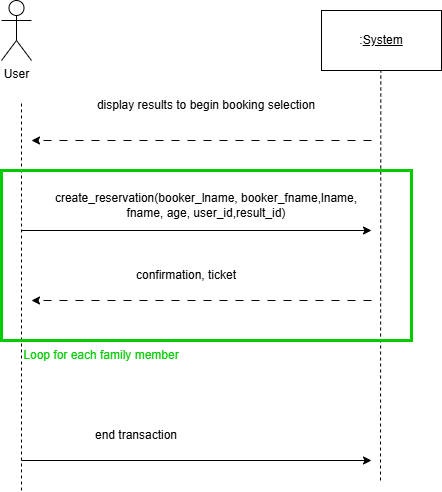

The diagram above was exported from draw.io. Its source (the exported page's mxGraphModel, read from the mxfile embedded in the PNG):
<mxGraphModel dx="1065" dy="720" grid="1" gridSize="10" guides="1" tooltips="1" connect="1" arrows="1" fold="1" page="1" pageScale="1" pageWidth="850" pageHeight="1100" math="0" shadow="0">
  <root>
    <mxCell id="0" />
    <mxCell id="1" parent="0" />
    <mxCell id="yCJXauWR35vqx05SwGVj-1" value="User" style="shape=umlActor;verticalLabelPosition=bottom;verticalAlign=top;html=1;outlineConnect=0;" vertex="1" parent="1">
      <mxGeometry x="150" y="80" width="30" height="60" as="geometry" />
    </mxCell>
    <mxCell id="yCJXauWR35vqx05SwGVj-2" value="" style="endArrow=none;dashed=1;html=1;rounded=0;" edge="1" parent="1">
      <mxGeometry width="50" height="50" relative="1" as="geometry">
        <mxPoint x="170" y="570" as="sourcePoint" />
        <mxPoint x="170" y="180" as="targetPoint" />
      </mxGeometry>
    </mxCell>
    <mxCell id="yCJXauWR35vqx05SwGVj-3" value=":&lt;u&gt;System&lt;/u&gt;" style="rounded=0;whiteSpace=wrap;html=1;" vertex="1" parent="1">
      <mxGeometry x="470" y="90" width="120" height="60" as="geometry" />
    </mxCell>
    <mxCell id="yCJXauWR35vqx05SwGVj-4" value="" style="endArrow=none;dashed=1;html=1;rounded=0;" edge="1" parent="1">
      <mxGeometry width="50" height="50" relative="1" as="geometry">
        <mxPoint x="529" y="560" as="sourcePoint" />
        <mxPoint x="529.33" y="150" as="targetPoint" />
      </mxGeometry>
    </mxCell>
    <mxCell id="yCJXauWR35vqx05SwGVj-5" value="" style="endArrow=classic;html=1;rounded=0;dashed=1;dashPattern=8 8;" edge="1" parent="1">
      <mxGeometry width="50" height="50" relative="1" as="geometry">
        <mxPoint x="520" y="220" as="sourcePoint" />
        <mxPoint x="180" y="220" as="targetPoint" />
      </mxGeometry>
    </mxCell>
    <mxCell id="yCJXauWR35vqx05SwGVj-6" value="display results to begin booking selection" style="text;html=1;whiteSpace=wrap;strokeColor=none;fillColor=none;align=center;verticalAlign=middle;rounded=0;" vertex="1" parent="1">
      <mxGeometry x="230" y="170" width="250" height="30" as="geometry" />
    </mxCell>
    <mxCell id="yCJXauWR35vqx05SwGVj-8" value="" style="endArrow=classic;html=1;rounded=0;" edge="1" parent="1">
      <mxGeometry width="50" height="50" relative="1" as="geometry">
        <mxPoint x="170" y="310" as="sourcePoint" />
        <mxPoint x="520" y="310" as="targetPoint" />
      </mxGeometry>
    </mxCell>
    <mxCell id="yCJXauWR35vqx05SwGVj-9" value="create_reservation(booker_lname, booker_fname,lname, fname, age, user_id,result_id)" style="text;html=1;whiteSpace=wrap;strokeColor=none;fillColor=none;align=center;verticalAlign=middle;rounded=0;" vertex="1" parent="1">
      <mxGeometry x="200" y="270" width="310" height="30" as="geometry" />
    </mxCell>
    <mxCell id="yCJXauWR35vqx05SwGVj-10" value="" style="endArrow=classic;html=1;rounded=0;dashed=1;dashPattern=8 8;" edge="1" parent="1">
      <mxGeometry width="50" height="50" relative="1" as="geometry">
        <mxPoint x="520" y="380" as="sourcePoint" />
        <mxPoint x="180" y="380" as="targetPoint" />
      </mxGeometry>
    </mxCell>
    <mxCell id="yCJXauWR35vqx05SwGVj-11" value="confirmation, ticket" style="text;html=1;whiteSpace=wrap;strokeColor=none;fillColor=none;align=center;verticalAlign=middle;rounded=0;" vertex="1" parent="1">
      <mxGeometry x="210" y="340" width="250" height="30" as="geometry" />
    </mxCell>
    <mxCell id="yCJXauWR35vqx05SwGVj-15" value="" style="rounded=0;whiteSpace=wrap;html=1;fillColor=none;strokeColor=#00CC00;strokeWidth=3;" vertex="1" parent="1">
      <mxGeometry x="150" y="250" width="410" height="170" as="geometry" />
    </mxCell>
    <mxCell id="yCJXauWR35vqx05SwGVj-16" value="&lt;font style=&quot;color: rgb(0, 204, 0);&quot;&gt;Loop for each family member&lt;/font&gt;" style="text;html=1;whiteSpace=wrap;strokeColor=none;fillColor=none;align=center;verticalAlign=middle;rounded=0;" vertex="1" parent="1">
      <mxGeometry x="150" y="420" width="200" height="30" as="geometry" />
    </mxCell>
    <mxCell id="yCJXauWR35vqx05SwGVj-17" value="" style="endArrow=classic;html=1;rounded=0;" edge="1" parent="1">
      <mxGeometry width="50" height="50" relative="1" as="geometry">
        <mxPoint x="170" y="540" as="sourcePoint" />
        <mxPoint x="520" y="540" as="targetPoint" />
      </mxGeometry>
    </mxCell>
    <mxCell id="yCJXauWR35vqx05SwGVj-18" value="end transaction" style="text;html=1;whiteSpace=wrap;strokeColor=none;fillColor=none;align=center;verticalAlign=middle;rounded=0;" vertex="1" parent="1">
      <mxGeometry x="160" y="500" width="250" height="30" as="geometry" />
    </mxCell>
  </root>
</mxGraphModel>